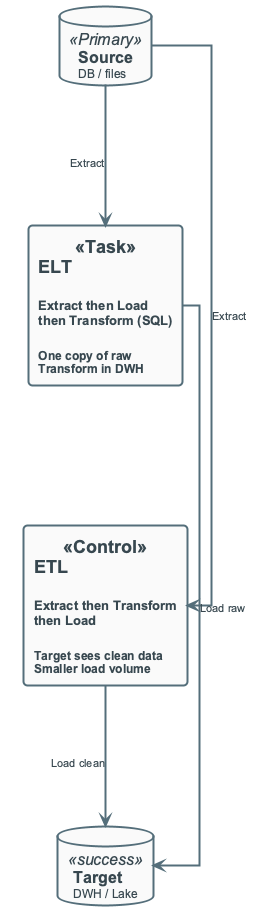

The diagram above was rendered by PlantUML. Its source (embedded in the PNG):
@startuml
'=================================================
' ETL vs ELT - Comparison
' Transform before load vs after load
'=================================================

!include ../_template_styles.puml

left to right direction

rectangle "**ETL**\n\n<size:13>Extract then Transform</size>\n<size:13>then Load</size>\n\n<size:12>Target sees clean data</size>\n<size:12>Smaller load volume</size>" as ETL <<Control>>

rectangle "**ELT**\n\n<size:13>Extract then Load</size>\n<size:13>then Transform (SQL)</size>\n\n<size:12>One copy of raw</size>\n<size:12>Transform in DWH</size>" as ELT <<Task>>

database "**Source**\n<size:12>DB / files</size>" as SRC <<Primary>>
database "**Target**\n<size:12>DWH / Lake</size>" as TGT <<success>>

SRC -right-> ETL : <size:11>Extract</size>
SRC -right-> ELT : <size:11>Extract</size>
ETL -right-> TGT : <size:11>Load clean</size>
ELT -right-> TGT : <size:11>Load raw</size>
TGT -[hidden]right- ELT

@enduml